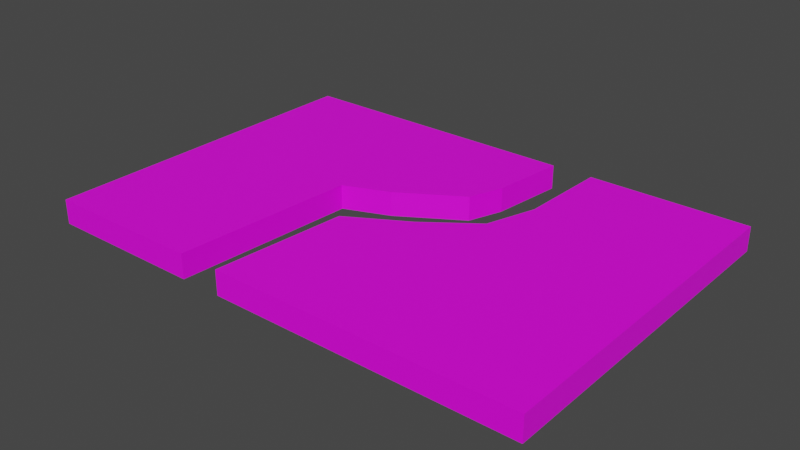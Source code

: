 # Source: mdl_LeftCurveEnter_RightStraightExit.blend  (saved by Blender 2.82.7; exported with 4.5.12 LTS)
import bpy
from mathutils import Matrix  # noqa: F401  (used for matrix-valued properties, if any)

bpy.ops.wm.read_factory_settings(use_empty=True)
scene = bpy.context.scene
scene.name = 'Scene'

# ---- collections
col_collection = bpy.data.collections.new('Collection'); scene.collection.children.link(col_collection)

# ---- images (referenced by path relative to the original .blend; pixels are not part of the script)
import os
ASSET_DIR = os.environ.get("B2B_ASSET_DIR", "")  # directory of the original .blend (textures are referenced by path, not embedded)
HERE = os.path.dirname(os.path.abspath(__file__))  # packed textures are extracted next to this script under _unpacked/

def load_image(name, relpath, width, height, colorspace="sRGB"):
    """Load a texture the original file referenced (path relative to the .blend, or extracted next to this script)."""
    p = next((c for c in (os.path.join(HERE, relpath), os.path.join(ASSET_DIR, relpath)) if relpath and os.path.exists(c)), "")
    if p:
        img = bpy.data.images.load(p, check_existing=True)
        img.name = name
    else:  # same state as the original file: an image datablock whose file is absent (Cycles renders it pink)
        img = bpy.data.images.new(name, width, height)
        img.source = "FILE"
        img.filepath = "//" + (relpath or name)
    img.colorspace_settings.name = colorspace
    return img
img_uvmap_leftcurveenter_rightstraightexit = load_image('uvMap_LeftCurveEnter_RightStraightExit', '', 1024, 1024, 'sRGB')

# ---- materials (node trees are filled in below, after node groups)
mat_material = bpy.data.materials.new('Material')
mat_material.use_transparent_shadow = False

# ---- material node trees
mat_material.use_nodes = True; mat_material.node_tree.nodes.clear()
_N = mat_material.node_tree.nodes; _L = mat_material.node_tree.links
n0 = _N.new('ShaderNodeOutputMaterial'); n0.name = 'Material Output'; n0.location = (300, 300)
n1 = _N.new('ShaderNodeBsdfPrincipled'); n1.name = 'Principled BSDF'; n1.location = (10, 300)
n1.distribution = 'GGX'
n1.subsurface_method = 'BURLEY'
n1.inputs[3].default_value = 1.45
n1.inputs[27].default_value = (0.0, 0.0, 0.0, 1.0)
n1.inputs[28].default_value = 1.0
n2 = _N.new('ShaderNodeTexImage'); n2.name = 'Image Texture'; n2.location = (-314, 297)
n2.image = img_uvmap_leftcurveenter_rightstraightexit
_L.new(n1.outputs[0], n0.inputs[0])
_L.new(n2.outputs[0], n1.inputs[0])
n0.is_active_output = True

# ---- world
world_world = bpy.data.worlds.new('World'); scene.world = world_world
world_world.use_nodes = True; world_world.node_tree.nodes.clear()
_N = world_world.node_tree.nodes; _L = world_world.node_tree.links
n0 = _N.new('ShaderNodeOutputWorld'); n0.name = 'World Output'; n0.location = (300, 300)
n1 = _N.new('ShaderNodeBackground'); n1.name = 'Background'; n1.location = (10, 300)
n1.inputs[0].default_value = (0.05088, 0.05088, 0.05088, 1.0)
_L.new(n1.outputs[0], n0.inputs[0])
n0.is_active_output = True
world_world.color = (0.05088, 0.05088, 0.05088)
world_world.use_sun_shadow = False
world_world.sun_shadow_jitter_overblur = 0.0

# ---- meshes
me_cube = bpy.data.meshes.new('Cube')
me_cube.from_pydata([(-14.4, 10.0, 0.7), (-14.4, 10.0, -0.7), (-14.4, -10.0, 0.7), (-14.4, -10.0, -0.7), (14.4, 10.0, 0.7), (14.4, 10.0, -0.7), (14.4, -10.0, 0.7), (14.4, -10.0, -0.7), (1.603, 3.785, -0.7), (1.603, 3.785, 0.7), (2.8, 10.0, -0.7), (2.8, 10.0, 0.7), (2.306, 5.761, -0.7), (2.306, 5.761, 0.7), (5.2, 10.0, -0.7), (5.2, 10.0, 0.7), (5.043, 4.72, -0.7), (5.043, 4.72, 0.7), (-1.932, 1.588, -0.7), (-1.932, 1.588, 0.7), (4.107, 1.829, -0.7), (4.107, 1.829, 0.7), (-4.531, 0.5533, -0.7), (-4.531, 0.5533, 0.7), (1.203, -0.32, -0.7), (1.203, -0.32, 0.7), (-5.2, -10.0, -0.7), (-5.2, -10.0, 0.7), (-2.133, -2.258, -0.7), (-2.133, -2.258, 0.7), (-2.8, -10.0, -0.7), (-2.8, -10.0, 0.7)], [], [(0, 1, 3, 2), (2, 3, 26, 27), (6, 7, 5, 4), (4, 5, 14, 15), (2, 27, 23, 0), (7, 20, 16), (22, 23, 27, 26), (11, 10, 1, 0), (10, 11, 13, 12), (18, 19, 23, 22), (21, 20, 24, 25), (31, 30, 7, 6), (17, 16, 20, 21), (15, 14, 16, 17), (25, 24, 28, 29), (29, 28, 30, 31), (15, 17, 6, 4), (8, 9, 19, 18), (12, 13, 9, 8), (10, 12, 1), (1, 22, 26, 3), (20, 7, 24), (1, 18, 22), (16, 14, 5, 7), (24, 7, 28), (28, 7, 30), (1, 8, 18), (1, 12, 8), (0, 23, 19), (13, 11, 0), (19, 9, 0), (0, 9, 13), (6, 29, 31), (6, 17, 21), (25, 29, 6), (21, 25, 6)])
_uv = me_cube.uv_layers.new(name='UVMap')
_uv.uv.foreach_set('vector', [0.9108, 0.3683, 0.9972, 0.3683, 0.9972, 0.7373, 0.9108, 0.7373, 0.9108, 0.7373, 0.9972, 0.7373, 0.9972, 0.9531, 0.9108, 0.9531, 0.9108, 0.3517, 0.9972, 0.3517, 0.9972, 0.7611, 0.9108, 0.7611, 0.9108, 0.7611, 0.9972, 0.7611, 0.9972, 0.9903, 0.9108, 0.9903, 0.5533, 0.3683, 0.3851, 0.3683, 0.3728, 0.1753, 0.5533, 0.00257, 0.5533, 0.7509, 0.3651, 0.5346, 0.3822, 0.4818, 0.3524, 0.8859, 0.3524, 0.9922, 0.01074, 0.9922, 0.01074, 0.8859, 0.9108, 0.004635, 0.9972, 0.004635, 0.9972, 0.3683, 0.9108, 0.3683, 0.8254, 0.8859, 0.8254, 0.9922, 0.6783, 0.9922, 0.6783, 0.8859, 0.4511, 0.8859, 0.4511, 0.9922, 0.3524, 0.9922, 0.3524, 0.8859, 0.3511, 0.8757, 0.3511, 0.7694, 0.4879, 0.7694, 0.4879, 0.8757, 0.9108, 0.003808, 0.9972, 0.003808, 0.9972, 0.3517, 0.9108, 0.3517, 0.2148, 0.8757, 0.2148, 0.7694, 0.3511, 0.7694, 0.3511, 0.8757, 0.01085, 0.8757, 0.01085, 0.7694, 0.2148, 0.7694, 0.2148, 0.8757, 0.4879, 0.8757, 0.4879, 0.7694, 0.6277, 0.7694, 0.6277, 0.8757, 0.6277, 0.8757, 0.6277, 0.7694, 0.9012, 0.7694, 0.9012, 0.8757, 0.1949, 0.00257, 0.1978, 0.09912, 0.02664, 0.3683, 0.02664, 0.00257, 0.5876, 0.8859, 0.5876, 0.9922, 0.4511, 0.9922, 0.4511, 0.8859, 0.6783, 0.8859, 0.6783, 0.9922, 0.5876, 0.9922, 0.5876, 0.8859, 0.3412, 0.3852, 0.3323, 0.4611, 0.02664, 0.3852, 0.02664, 0.3852, 0.2071, 0.558, 0.1949, 0.7509, 0.02664, 0.7509, 0.3651, 0.5346, 0.5533, 0.7509, 0.312, 0.5739, 0.02664, 0.3852, 0.2546, 0.539, 0.2071, 0.558, 0.3822, 0.4818, 0.3851, 0.3852, 0.5533, 0.3852, 0.5533, 0.7509, 0.312, 0.5739, 0.5533, 0.7509, 0.251, 0.6096, 0.251, 0.6096, 0.5533, 0.7509, 0.2388, 0.7509, 0.02664, 0.3852, 0.3193, 0.4989, 0.2546, 0.539, 0.02664, 0.3852, 0.3321, 0.4627, 0.3193, 0.4989, 0.5533, 0.00257, 0.3728, 0.1753, 0.3253, 0.1564, 0.2478, 0.08009, 0.2388, 0.00257, 0.5533, 0.00257, 0.3253, 0.1564, 0.2607, 0.1162, 0.5533, 0.00257, 0.5533, 0.00257, 0.2607, 0.1162, 0.2478, 0.08009, 0.02664, 0.3683, 0.329, 0.2267, 0.3412, 0.3683, 0.02664, 0.3683, 0.1978, 0.09912, 0.2149, 0.152, 0.268, 0.1913, 0.329, 0.2267, 0.02664, 0.3683, 0.2149, 0.152, 0.268, 0.1913, 0.02664, 0.3683])
me_cube.materials.append(mat_material)
me_cube.use_remesh_preserve_volume = False
me_cube.use_remesh_preserve_attributes = False
me_cube.use_mirror_vertex_groups = False
me_cube.update()

# ---- objects
ob_mdl_leftcurveenter_rightstraightexit = bpy.data.objects.new('mdl_LeftCurveEnter_RightStraightExit', me_cube)

# ---- transforms, parenting, visibility, modifiers, constraints
ob_mdl_leftcurveenter_rightstraightexit.location = (0.0, 0.0, 0.0)
ob_mdl_leftcurveenter_rightstraightexit.lineart.crease_threshold = 0.0

# ---- collection membership
col_collection.objects.link(ob_mdl_leftcurveenter_rightstraightexit)

# ---- scene / render settings (as saved in the file)
scene.frame_start = 1; scene.frame_end = 250; scene.frame_set(1)
scene.render.engine = 'BLENDER_EEVEE_NEXT'
scene.cycles.use_denoising = False
scene.cycles.samples = 128
scene.cycles.sampling_pattern = 'TABULATED_SOBOL'
scene.cycles.use_adaptive_sampling = False
scene.cycles.use_light_tree = False
scene.view_settings.view_transform = 'Filmic'
bpy.context.view_layer.update()

# ---- added for rendering (the .blend has no active camera and no usable light): camera, sun
cam_auto = bpy.data.cameras.new('AutoCamera')
cam_auto.lens = 50.0
cam_auto.sensor_width = 36.0
cam_auto.clip_end = 1000.0
ob_auto_camera = bpy.data.objects.new('AutoCamera', cam_auto)
scene.collection.objects.link(ob_auto_camera)
ob_auto_camera.location = (32.4674, -38.9608, 25.9739)
ob_auto_camera.rotation_euler = (1.09748, -7.21219e-08, 0.694738)
scene.camera = ob_auto_camera
light_auto_sun = bpy.data.lights.new('AutoSun', 'SUN')
light_auto_sun.energy = 3.0
light_auto_sun.angle = 0.0523599
ob_auto_sun = bpy.data.objects.new('AutoSun', light_auto_sun)
scene.collection.objects.link(ob_auto_sun)
ob_auto_sun.rotation_euler = (0.872665, 0.174533, 0.523599)
bpy.context.view_layer.update()
